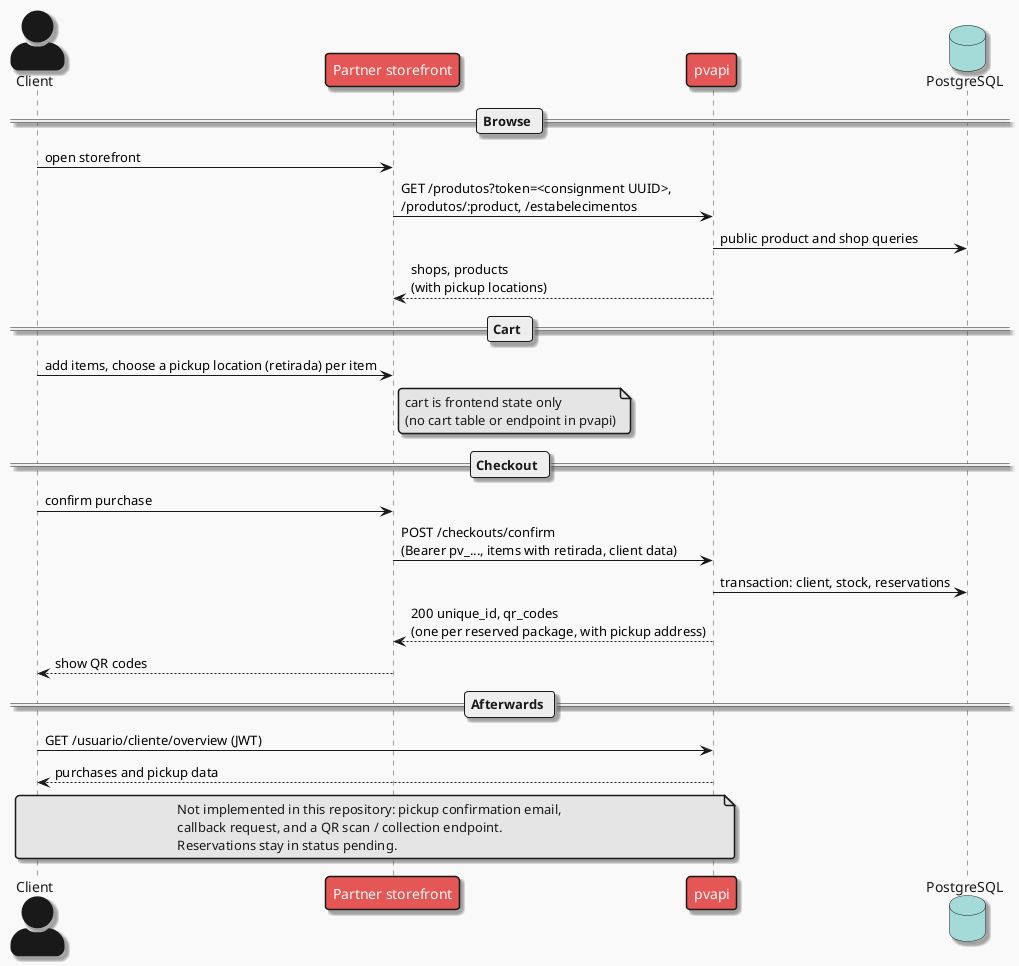

The diagram above was rendered by PlantUML. Its source (embedded in the PNG):
@startuml
!include pvapi-theme.iuml
actor "Client" as C
participant "Partner storefront" as S
participant "pvapi" as API
database "PostgreSQL" as DB

== Browse ==
C -> S : open storefront
S -> API : GET /produtos?token=<consignment UUID>,\n/produtos/:product, /estabelecimentos
API -> DB : public product and shop queries
API --> S : shops, products\n(with pickup locations)
== Cart ==
C -> S : add items, choose a pickup location (retirada) per item
note right of S : cart is frontend state only\n(no cart table or endpoint in pvapi)
== Checkout ==
C -> S : confirm purchase
S -> API : POST /checkouts/confirm\n(Bearer pv_..., items with retirada, client data)
API -> DB : transaction: client, stock, reservations
API --> S : 200 unique_id, qr_codes\n(one per reserved package, with pickup address)
S --> C : show QR codes
== Afterwards ==
C -> API : GET /usuario/cliente/overview (JWT)
API --> C : purchases and pickup data
note over C, API
  Not implemented in this repository: pickup confirmation email,
  callback request, and a QR scan / collection endpoint.
  Reservations stay in status pending.
end note
@enduml